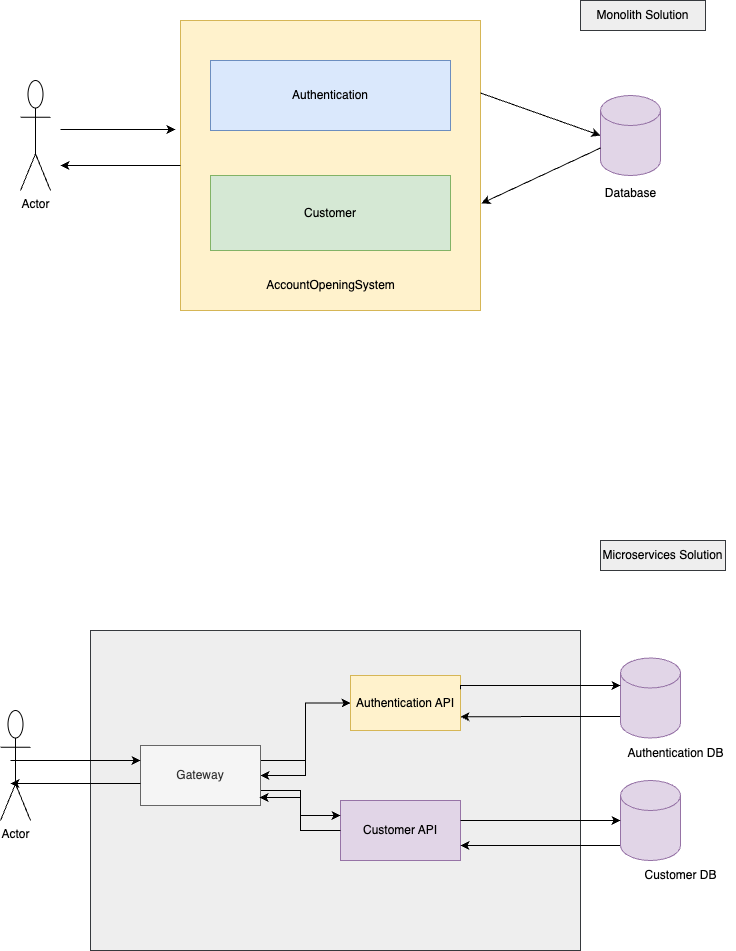

The diagram above was exported from draw.io. Its source (the exported page's mxGraphModel, read from the mxfile embedded in the PNG):
<mxGraphModel dx="1932" dy="973" grid="1" gridSize="10" guides="1" tooltips="1" connect="1" arrows="1" fold="1" page="1" pageScale="1" pageWidth="827" pageHeight="1169" math="0" shadow="0">
  <root>
    <mxCell id="0" />
    <mxCell id="1" parent="0" />
    <mxCell id="J2kzrVwUSVj48UP77Dyq-1" value="Actor" style="shape=umlActor;verticalLabelPosition=bottom;verticalAlign=top;html=1;outlineConnect=0;" parent="1" vertex="1">
      <mxGeometry x="40" y="150" width="30" height="110" as="geometry" />
    </mxCell>
    <mxCell id="J2kzrVwUSVj48UP77Dyq-2" value="" style="rounded=0;whiteSpace=wrap;html=1;fillColor=#fff2cc;strokeColor=#d6b656;" parent="1" vertex="1">
      <mxGeometry x="200" y="90" width="300" height="290" as="geometry" />
    </mxCell>
    <mxCell id="J2kzrVwUSVj48UP77Dyq-3" value="" style="shape=cylinder3;whiteSpace=wrap;html=1;boundedLbl=1;backgroundOutline=1;size=15;fillColor=#e1d5e7;strokeColor=#9673a6;" parent="1" vertex="1">
      <mxGeometry x="620" y="165" width="60" height="80" as="geometry" />
    </mxCell>
    <mxCell id="J2kzrVwUSVj48UP77Dyq-4" value="Authentication" style="rounded=0;whiteSpace=wrap;html=1;fillColor=#dae8fc;strokeColor=#6c8ebf;" parent="1" vertex="1">
      <mxGeometry x="230" y="130" width="240" height="70" as="geometry" />
    </mxCell>
    <mxCell id="J2kzrVwUSVj48UP77Dyq-5" value="Customer" style="rounded=0;whiteSpace=wrap;html=1;fillColor=#d5e8d4;strokeColor=#82b366;" parent="1" vertex="1">
      <mxGeometry x="230" y="245" width="240" height="75" as="geometry" />
    </mxCell>
    <mxCell id="J2kzrVwUSVj48UP77Dyq-6" value="" style="endArrow=classic;html=1;rounded=0;entryX=-0.017;entryY=0.376;entryDx=0;entryDy=0;entryPerimeter=0;" parent="1" target="J2kzrVwUSVj48UP77Dyq-2" edge="1">
      <mxGeometry width="50" height="50" relative="1" as="geometry">
        <mxPoint x="80" y="199" as="sourcePoint" />
        <mxPoint x="440" y="340" as="targetPoint" />
      </mxGeometry>
    </mxCell>
    <mxCell id="J2kzrVwUSVj48UP77Dyq-7" value="" style="endArrow=classic;html=1;rounded=0;exitX=1;exitY=0.25;exitDx=0;exitDy=0;entryX=0;entryY=0.5;entryDx=0;entryDy=0;entryPerimeter=0;" parent="1" source="J2kzrVwUSVj48UP77Dyq-2" target="J2kzrVwUSVj48UP77Dyq-3" edge="1">
      <mxGeometry width="50" height="50" relative="1" as="geometry">
        <mxPoint x="390" y="390" as="sourcePoint" />
        <mxPoint x="440" y="340" as="targetPoint" />
      </mxGeometry>
    </mxCell>
    <mxCell id="J2kzrVwUSVj48UP77Dyq-8" value="" style="endArrow=classic;html=1;rounded=0;entryX=1.003;entryY=0.631;entryDx=0;entryDy=0;entryPerimeter=0;exitX=0;exitY=0;exitDx=0;exitDy=52.5;exitPerimeter=0;" parent="1" source="J2kzrVwUSVj48UP77Dyq-3" target="J2kzrVwUSVj48UP77Dyq-2" edge="1">
      <mxGeometry width="50" height="50" relative="1" as="geometry">
        <mxPoint x="610" y="220" as="sourcePoint" />
        <mxPoint x="440" y="340" as="targetPoint" />
      </mxGeometry>
    </mxCell>
    <mxCell id="J2kzrVwUSVj48UP77Dyq-9" value="" style="endArrow=classic;html=1;rounded=0;exitX=0;exitY=0.5;exitDx=0;exitDy=0;" parent="1" source="J2kzrVwUSVj48UP77Dyq-2" edge="1">
      <mxGeometry width="50" height="50" relative="1" as="geometry">
        <mxPoint x="390" y="390" as="sourcePoint" />
        <mxPoint x="80" y="235" as="targetPoint" />
      </mxGeometry>
    </mxCell>
    <mxCell id="J2kzrVwUSVj48UP77Dyq-10" value="AccountOpeningSystem" style="text;html=1;align=center;verticalAlign=middle;resizable=0;points=[];autosize=1;strokeColor=none;fillColor=none;" parent="1" vertex="1">
      <mxGeometry x="275" y="340" width="150" height="30" as="geometry" />
    </mxCell>
    <mxCell id="J2kzrVwUSVj48UP77Dyq-11" value="Database" style="text;html=1;align=center;verticalAlign=middle;resizable=0;points=[];autosize=1;strokeColor=none;fillColor=none;" parent="1" vertex="1">
      <mxGeometry x="615" y="248" width="70" height="30" as="geometry" />
    </mxCell>
    <mxCell id="J2kzrVwUSVj48UP77Dyq-12" value="" style="rounded=0;whiteSpace=wrap;html=1;fillColor=#eeeeee;strokeColor=#36393d;" parent="1" vertex="1">
      <mxGeometry x="110" y="700" width="490" height="320" as="geometry" />
    </mxCell>
    <mxCell id="J2kzrVwUSVj48UP77Dyq-23" style="edgeStyle=orthogonalEdgeStyle;rounded=0;orthogonalLoop=1;jettySize=auto;html=1;entryX=1;entryY=0.5;entryDx=0;entryDy=0;" parent="1" source="J2kzrVwUSVj48UP77Dyq-13" target="J2kzrVwUSVj48UP77Dyq-15" edge="1">
      <mxGeometry relative="1" as="geometry" />
    </mxCell>
    <mxCell id="J2kzrVwUSVj48UP77Dyq-13" value="Authentication API" style="rounded=0;whiteSpace=wrap;html=1;fillColor=#fff2cc;strokeColor=#d6b656;" parent="1" vertex="1">
      <mxGeometry x="370" y="745" width="110" height="55" as="geometry" />
    </mxCell>
    <mxCell id="J2kzrVwUSVj48UP77Dyq-14" value="Customer API" style="rounded=0;whiteSpace=wrap;html=1;fillColor=#e1d5e7;strokeColor=#9673a6;" parent="1" vertex="1">
      <mxGeometry x="360" y="870" width="120" height="60" as="geometry" />
    </mxCell>
    <mxCell id="J2kzrVwUSVj48UP77Dyq-22" style="edgeStyle=orthogonalEdgeStyle;rounded=0;orthogonalLoop=1;jettySize=auto;html=1;exitX=1;exitY=0.25;exitDx=0;exitDy=0;entryX=0;entryY=0.5;entryDx=0;entryDy=0;" parent="1" source="J2kzrVwUSVj48UP77Dyq-15" target="J2kzrVwUSVj48UP77Dyq-13" edge="1">
      <mxGeometry relative="1" as="geometry" />
    </mxCell>
    <mxCell id="J2kzrVwUSVj48UP77Dyq-24" style="edgeStyle=orthogonalEdgeStyle;rounded=0;orthogonalLoop=1;jettySize=auto;html=1;entryX=0;entryY=0.25;entryDx=0;entryDy=0;" parent="1" source="J2kzrVwUSVj48UP77Dyq-15" target="J2kzrVwUSVj48UP77Dyq-14" edge="1">
      <mxGeometry relative="1" as="geometry">
        <Array as="points">
          <mxPoint x="320" y="860" />
          <mxPoint x="320" y="885" />
        </Array>
      </mxGeometry>
    </mxCell>
    <mxCell id="J2kzrVwUSVj48UP77Dyq-15" value="Gateway" style="rounded=0;whiteSpace=wrap;html=1;fillColor=#f5f5f5;fontColor=#333333;strokeColor=#666666;" parent="1" vertex="1">
      <mxGeometry x="160" y="815" width="120" height="60" as="geometry" />
    </mxCell>
    <mxCell id="J2kzrVwUSVj48UP77Dyq-32" style="edgeStyle=orthogonalEdgeStyle;rounded=0;orthogonalLoop=1;jettySize=auto;html=1;entryX=1;entryY=0.75;entryDx=0;entryDy=0;" parent="1" source="J2kzrVwUSVj48UP77Dyq-16" target="J2kzrVwUSVj48UP77Dyq-14" edge="1">
      <mxGeometry relative="1" as="geometry">
        <Array as="points">
          <mxPoint x="600" y="915" />
          <mxPoint x="600" y="915" />
        </Array>
      </mxGeometry>
    </mxCell>
    <mxCell id="J2kzrVwUSVj48UP77Dyq-16" value="" style="shape=cylinder3;whiteSpace=wrap;html=1;boundedLbl=1;backgroundOutline=1;size=15;fillColor=#e1d5e7;strokeColor=#9673a6;" parent="1" vertex="1">
      <mxGeometry x="640" y="850" width="60" height="80" as="geometry" />
    </mxCell>
    <mxCell id="J2kzrVwUSVj48UP77Dyq-17" value="Actor" style="shape=umlActor;verticalLabelPosition=bottom;verticalAlign=top;html=1;outlineConnect=0;" parent="1" vertex="1">
      <mxGeometry x="20" y="780" width="30" height="110" as="geometry" />
    </mxCell>
    <mxCell id="J2kzrVwUSVj48UP77Dyq-18" value="" style="endArrow=classic;html=1;rounded=0;entryX=0;entryY=0.25;entryDx=0;entryDy=0;" parent="1" target="J2kzrVwUSVj48UP77Dyq-15" edge="1">
      <mxGeometry width="50" height="50" relative="1" as="geometry">
        <mxPoint x="30" y="830" as="sourcePoint" />
        <mxPoint x="570" y="690" as="targetPoint" />
      </mxGeometry>
    </mxCell>
    <mxCell id="J2kzrVwUSVj48UP77Dyq-19" value="" style="endArrow=classic;html=1;rounded=0;exitX=0;exitY=0.633;exitDx=0;exitDy=0;exitPerimeter=0;" parent="1" source="J2kzrVwUSVj48UP77Dyq-15" edge="1">
      <mxGeometry width="50" height="50" relative="1" as="geometry">
        <mxPoint x="520" y="740" as="sourcePoint" />
        <mxPoint x="30" y="853" as="targetPoint" />
      </mxGeometry>
    </mxCell>
    <mxCell id="J2kzrVwUSVj48UP77Dyq-25" style="edgeStyle=orthogonalEdgeStyle;rounded=0;orthogonalLoop=1;jettySize=auto;html=1;entryX=0.992;entryY=0.867;entryDx=0;entryDy=0;entryPerimeter=0;" parent="1" source="J2kzrVwUSVj48UP77Dyq-14" target="J2kzrVwUSVj48UP77Dyq-15" edge="1">
      <mxGeometry relative="1" as="geometry" />
    </mxCell>
    <mxCell id="J2kzrVwUSVj48UP77Dyq-30" style="edgeStyle=orthogonalEdgeStyle;rounded=0;orthogonalLoop=1;jettySize=auto;html=1;entryX=1;entryY=0.75;entryDx=0;entryDy=0;" parent="1" source="J2kzrVwUSVj48UP77Dyq-28" target="J2kzrVwUSVj48UP77Dyq-13" edge="1">
      <mxGeometry relative="1" as="geometry">
        <Array as="points">
          <mxPoint x="600" y="786" />
          <mxPoint x="600" y="786" />
        </Array>
      </mxGeometry>
    </mxCell>
    <mxCell id="J2kzrVwUSVj48UP77Dyq-28" value="" style="shape=cylinder3;whiteSpace=wrap;html=1;boundedLbl=1;backgroundOutline=1;size=15;fillColor=#e1d5e7;strokeColor=#9673a6;" parent="1" vertex="1">
      <mxGeometry x="640" y="727.5" width="60" height="80" as="geometry" />
    </mxCell>
    <mxCell id="J2kzrVwUSVj48UP77Dyq-29" style="edgeStyle=orthogonalEdgeStyle;rounded=0;orthogonalLoop=1;jettySize=auto;html=1;entryX=0;entryY=0;entryDx=0;entryDy=27.5;entryPerimeter=0;exitX=1;exitY=0.25;exitDx=0;exitDy=0;" parent="1" source="J2kzrVwUSVj48UP77Dyq-13" target="J2kzrVwUSVj48UP77Dyq-28" edge="1">
      <mxGeometry relative="1" as="geometry">
        <Array as="points">
          <mxPoint x="480" y="755" />
        </Array>
      </mxGeometry>
    </mxCell>
    <mxCell id="J2kzrVwUSVj48UP77Dyq-31" style="edgeStyle=orthogonalEdgeStyle;rounded=0;orthogonalLoop=1;jettySize=auto;html=1;entryX=0;entryY=0.5;entryDx=0;entryDy=0;entryPerimeter=0;" parent="1" source="J2kzrVwUSVj48UP77Dyq-14" target="J2kzrVwUSVj48UP77Dyq-16" edge="1">
      <mxGeometry relative="1" as="geometry">
        <Array as="points">
          <mxPoint x="520" y="890" />
          <mxPoint x="520" y="890" />
        </Array>
      </mxGeometry>
    </mxCell>
    <mxCell id="J2kzrVwUSVj48UP77Dyq-33" value="Authentication DB" style="text;html=1;align=center;verticalAlign=middle;resizable=0;points=[];autosize=1;strokeColor=none;fillColor=none;" parent="1" vertex="1">
      <mxGeometry x="635" y="807.5" width="120" height="30" as="geometry" />
    </mxCell>
    <mxCell id="J2kzrVwUSVj48UP77Dyq-34" value="Customer DB" style="text;html=1;align=center;verticalAlign=middle;resizable=0;points=[];autosize=1;strokeColor=none;fillColor=none;" parent="1" vertex="1">
      <mxGeometry x="650" y="930" width="100" height="30" as="geometry" />
    </mxCell>
    <mxCell id="J2kzrVwUSVj48UP77Dyq-36" value="Monolith Solution" style="text;html=1;align=center;verticalAlign=middle;whiteSpace=wrap;rounded=0;fillColor=#eeeeee;strokeColor=#36393d;" parent="1" vertex="1">
      <mxGeometry x="600" y="70" width="125" height="30" as="geometry" />
    </mxCell>
    <mxCell id="J2kzrVwUSVj48UP77Dyq-37" value="Microservices Solution" style="text;html=1;align=center;verticalAlign=middle;whiteSpace=wrap;rounded=0;fillColor=#eeeeee;strokeColor=#36393d;" parent="1" vertex="1">
      <mxGeometry x="620" y="610" width="125" height="30" as="geometry" />
    </mxCell>
  </root>
</mxGraphModel>